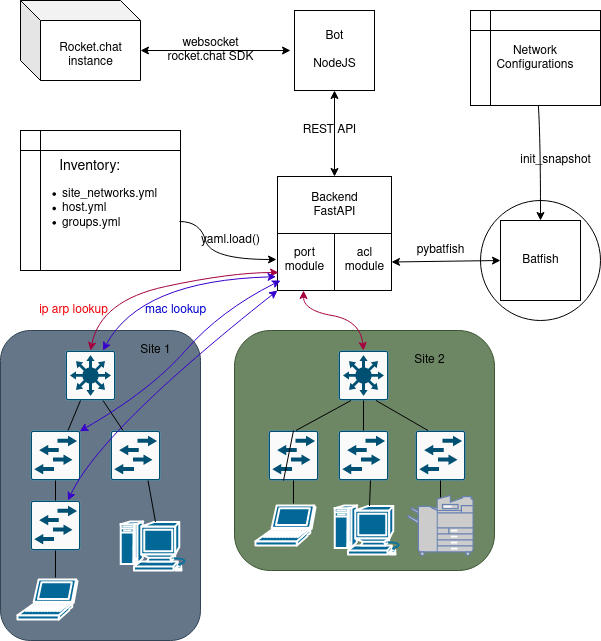

The diagram above was exported from draw.io. Its source (the exported page's mxGraphModel, read from the mxfile embedded in the PNG):
<mxGraphModel dx="984" dy="766" grid="1" gridSize="10" guides="1" tooltips="1" connect="1" arrows="1" fold="1" page="1" pageScale="1" pageWidth="827" pageHeight="1169" math="0" shadow="0">
  <root>
    <mxCell id="0" />
    <mxCell id="1" parent="0" />
    <mxCell id="NLeI_KgWBPxYHBt--3xb-27" value="" style="ellipse;whiteSpace=wrap;html=1;aspect=fixed;" parent="1" vertex="1">
      <mxGeometry x="520" y="260" width="120" height="120" as="geometry" />
    </mxCell>
    <mxCell id="NLeI_KgWBPxYHBt--3xb-3" value="" style="shape=cube;whiteSpace=wrap;html=1;boundedLbl=1;backgroundOutline=1;darkOpacity=0.05;darkOpacity2=0.1;" parent="1" vertex="1">
      <mxGeometry x="60" y="60" width="120" height="80" as="geometry" />
    </mxCell>
    <mxCell id="NLeI_KgWBPxYHBt--3xb-4" value="" style="whiteSpace=wrap;html=1;aspect=fixed;" parent="1" vertex="1">
      <mxGeometry x="317" y="236" width="114" height="114" as="geometry" />
    </mxCell>
    <mxCell id="NLeI_KgWBPxYHBt--3xb-5" value="" style="whiteSpace=wrap;html=1;aspect=fixed;" parent="1" vertex="1">
      <mxGeometry x="540" y="280" width="80" height="80" as="geometry" />
    </mxCell>
    <mxCell id="NLeI_KgWBPxYHBt--3xb-6" value="&lt;div&gt;Rocket.chat&lt;/div&gt;&lt;div&gt;instance&lt;br&gt;&lt;/div&gt;" style="text;html=1;resizable=0;autosize=1;align=center;verticalAlign=middle;points=[];fillColor=none;strokeColor=none;rounded=0;" parent="1" vertex="1">
      <mxGeometry x="90" y="100" width="80" height="30" as="geometry" />
    </mxCell>
    <mxCell id="NLeI_KgWBPxYHBt--3xb-8" value="&lt;div&gt;Backend&lt;/div&gt;&lt;div&gt;FastAPI&lt;br&gt;&lt;/div&gt;" style="text;html=1;resizable=0;autosize=1;align=center;verticalAlign=middle;points=[];fillColor=none;strokeColor=none;rounded=0;" parent="1" vertex="1">
      <mxGeometry x="344" y="250" width="60" height="30" as="geometry" />
    </mxCell>
    <mxCell id="NLeI_KgWBPxYHBt--3xb-9" value="Batfish" style="text;html=1;resizable=0;autosize=1;align=center;verticalAlign=middle;points=[];fillColor=none;strokeColor=none;rounded=0;" parent="1" vertex="1">
      <mxGeometry x="555" y="310" width="50" height="20" as="geometry" />
    </mxCell>
    <mxCell id="NLeI_KgWBPxYHBt--3xb-11" value="&lt;div&gt;Network&lt;/div&gt;&lt;div&gt;Configurations&lt;br&gt;&lt;/div&gt;" style="shape=internalStorage;whiteSpace=wrap;html=1;backgroundOutline=1;" parent="1" vertex="1">
      <mxGeometry x="510" y="70" width="130" height="95" as="geometry" />
    </mxCell>
    <mxCell id="NLeI_KgWBPxYHBt--3xb-14" value="" style="endArrow=classic;startArrow=classic;html=1;exitX=0;exitY=0;exitDx=120;exitDy=50;exitPerimeter=0;" parent="1" source="NLeI_KgWBPxYHBt--3xb-3" edge="1">
      <mxGeometry width="50" height="50" relative="1" as="geometry">
        <mxPoint x="210" y="140" as="sourcePoint" />
        <mxPoint x="330" y="110" as="targetPoint" />
      </mxGeometry>
    </mxCell>
    <mxCell id="NLeI_KgWBPxYHBt--3xb-18" value="&lt;div&gt;websocket&lt;/div&gt;&lt;div&gt;rocket.chat SDK&lt;br&gt;&lt;/div&gt;" style="text;html=1;resizable=0;autosize=1;align=center;verticalAlign=middle;points=[];fillColor=none;strokeColor=none;rounded=0;" parent="1" vertex="1">
      <mxGeometry x="200" y="95" width="100" height="30" as="geometry" />
    </mxCell>
    <mxCell id="NLeI_KgWBPxYHBt--3xb-20" value="" style="endArrow=classic;startArrow=classic;html=1;exitX=0.5;exitY=0;exitDx=0;exitDy=0;entryX=0.5;entryY=1;entryDx=0;entryDy=0;" parent="1" source="NLeI_KgWBPxYHBt--3xb-4" target="NLeI_KgWBPxYHBt--3xb-1" edge="1">
      <mxGeometry width="50" height="50" relative="1" as="geometry">
        <mxPoint x="300" y="230" as="sourcePoint" />
        <mxPoint x="350" y="180" as="targetPoint" />
      </mxGeometry>
    </mxCell>
    <mxCell id="NLeI_KgWBPxYHBt--3xb-21" value="" style="endArrow=classic;startArrow=classic;html=1;entryX=0;entryY=0.5;entryDx=0;entryDy=0;exitX=1;exitY=0.75;exitDx=0;exitDy=0;" parent="1" source="NLeI_KgWBPxYHBt--3xb-4" target="NLeI_KgWBPxYHBt--3xb-5" edge="1">
      <mxGeometry width="50" height="50" relative="1" as="geometry">
        <mxPoint x="414" y="340" as="sourcePoint" />
        <mxPoint x="484.71067811865476" y="290" as="targetPoint" />
      </mxGeometry>
    </mxCell>
    <mxCell id="NLeI_KgWBPxYHBt--3xb-22" value="pybatfish" style="text;html=1;resizable=0;autosize=1;align=center;verticalAlign=middle;points=[];fillColor=none;strokeColor=none;rounded=0;" parent="1" vertex="1">
      <mxGeometry x="450" y="300" width="60" height="20" as="geometry" />
    </mxCell>
    <mxCell id="NLeI_KgWBPxYHBt--3xb-24" value="" style="curved=1;endArrow=classic;html=1;entryX=0.5;entryY=0;entryDx=0;entryDy=0;" parent="1" source="NLeI_KgWBPxYHBt--3xb-11" target="NLeI_KgWBPxYHBt--3xb-5" edge="1">
      <mxGeometry width="50" height="50" relative="1" as="geometry">
        <mxPoint x="360" y="450" as="sourcePoint" />
        <mxPoint x="410" y="400" as="targetPoint" />
        <Array as="points">
          <mxPoint x="580" y="200" />
        </Array>
      </mxGeometry>
    </mxCell>
    <mxCell id="NLeI_KgWBPxYHBt--3xb-26" value="init_snapshot" style="text;html=1;resizable=0;autosize=1;align=center;verticalAlign=middle;points=[];rounded=0;rotation=0;" parent="1" vertex="1">
      <mxGeometry x="550" y="210" width="90" height="20" as="geometry" />
    </mxCell>
    <mxCell id="NLeI_KgWBPxYHBt--3xb-1" value="" style="whiteSpace=wrap;html=1;aspect=fixed;" parent="1" vertex="1">
      <mxGeometry x="334" y="70" width="80" height="80" as="geometry" />
    </mxCell>
    <mxCell id="NLeI_KgWBPxYHBt--3xb-7" value="&lt;div&gt;Bot&lt;/div&gt;&lt;div&gt;&lt;br&gt;&lt;/div&gt;&lt;div&gt;NodeJS&lt;br&gt;&lt;/div&gt;" style="text;html=1;resizable=0;autosize=1;align=center;verticalAlign=middle;points=[];fillColor=none;strokeColor=none;rounded=0;" parent="1" vertex="1">
      <mxGeometry x="344" y="85" width="60" height="50" as="geometry" />
    </mxCell>
    <mxCell id="7" value="" style="endArrow=none;html=1;entryX=1;entryY=0.5;entryDx=0;entryDy=0;exitX=0;exitY=0.5;exitDx=0;exitDy=0;" parent="1" source="NLeI_KgWBPxYHBt--3xb-4" target="NLeI_KgWBPxYHBt--3xb-4" edge="1">
      <mxGeometry width="50" height="50" relative="1" as="geometry">
        <mxPoint x="390" y="420" as="sourcePoint" />
        <mxPoint x="440" y="370" as="targetPoint" />
      </mxGeometry>
    </mxCell>
    <mxCell id="8" value="" style="endArrow=none;html=1;entryX=0.5;entryY=1;entryDx=0;entryDy=0;" parent="1" target="NLeI_KgWBPxYHBt--3xb-4" edge="1">
      <mxGeometry width="50" height="50" relative="1" as="geometry">
        <mxPoint x="374" y="293" as="sourcePoint" />
        <mxPoint x="440" y="370" as="targetPoint" />
      </mxGeometry>
    </mxCell>
    <mxCell id="9" value="&lt;div&gt;port&lt;/div&gt;&lt;div&gt;module&lt;/div&gt;" style="text;html=1;resizable=0;autosize=1;align=center;verticalAlign=middle;points=[];fillColor=none;strokeColor=none;rounded=0;" parent="1" vertex="1">
      <mxGeometry x="319" y="305" width="50" height="30" as="geometry" />
    </mxCell>
    <mxCell id="10" value="acl&lt;br&gt;module" style="text;html=1;resizable=0;autosize=1;align=center;verticalAlign=middle;points=[];fillColor=none;strokeColor=none;rounded=0;" parent="1" vertex="1">
      <mxGeometry x="379" y="305" width="50" height="30" as="geometry" />
    </mxCell>
    <mxCell id="87" value="&lt;div&gt;&lt;div style=&quot;text-align: center&quot;&gt;&lt;span&gt;&lt;font style=&quot;font-size: 14px&quot;&gt;Inventory:&lt;/font&gt;&lt;/span&gt;&lt;/div&gt;&lt;ul&gt;&lt;li&gt;&lt;span&gt;site_networks.yml&lt;/span&gt;&lt;/li&gt;&lt;li&gt;&lt;span&gt;host.yml&lt;/span&gt;&lt;/li&gt;&lt;li&gt;&lt;span&gt;groups.yml&lt;/span&gt;&lt;/li&gt;&lt;/ul&gt;&lt;/div&gt;" style="shape=internalStorage;whiteSpace=wrap;html=1;backgroundOutline=1;align=left;" parent="1" vertex="1">
      <mxGeometry x="60" y="190" width="160" height="140" as="geometry" />
    </mxCell>
    <mxCell id="NLeI_KgWBPxYHBt--3xb-19" value="&lt;div&gt;REST API&lt;br&gt;&lt;/div&gt;" style="text;html=1;resizable=0;autosize=1;align=center;verticalAlign=middle;points=[];fillColor=none;strokeColor=none;rounded=0;" parent="1" vertex="1">
      <mxGeometry x="334" y="180" width="70" height="20" as="geometry" />
    </mxCell>
    <mxCell id="90" value="" style="curved=1;endArrow=classic;html=1;entryX=-0.06;entryY=0.467;entryDx=0;entryDy=0;exitX=0.994;exitY=0.65;exitDx=0;exitDy=0;entryPerimeter=0;exitPerimeter=0;" parent="1" source="87" target="9" edge="1">
      <mxGeometry width="50" height="50" relative="1" as="geometry">
        <mxPoint x="489.1351351351352" y="460" as="sourcePoint" />
        <mxPoint x="424" y="585" as="targetPoint" />
        <Array as="points">
          <mxPoint x="240" y="281" />
          <mxPoint x="250" y="319" />
        </Array>
      </mxGeometry>
    </mxCell>
    <mxCell id="103" value="" style="group" parent="1" vertex="1" connectable="0">
      <mxGeometry x="274" y="390" width="260" height="240" as="geometry" />
    </mxCell>
    <mxCell id="72" value="" style="rounded=1;whiteSpace=wrap;html=1;fillColor=#6d8764;strokeColor=#3A5431;fontColor=#ffffff;" parent="103" vertex="1">
      <mxGeometry width="260" height="240" as="geometry" />
    </mxCell>
    <mxCell id="73" value="" style="points=[[0.015,0.015,0],[0.985,0.015,0],[0.985,0.985,0],[0.015,0.985,0],[0.25,0,0],[0.5,0,0],[0.75,0,0],[1,0.25,0],[1,0.5,0],[1,0.75,0],[0.75,1,0],[0.5,1,0],[0.25,1,0],[0,0.75,0],[0,0.5,0],[0,0.25,0]];verticalLabelPosition=bottom;html=1;verticalAlign=top;aspect=fixed;align=center;pointerEvents=1;shape=mxgraph.cisco19.rect;prIcon=l3_switch;fillColor=#FAFAFA;strokeColor=#005073;" parent="103" vertex="1">
      <mxGeometry x="104" y="20" width="50" height="50" as="geometry" />
    </mxCell>
    <mxCell id="75" value="" style="points=[[0.015,0.015,0],[0.985,0.015,0],[0.985,0.985,0],[0.015,0.985,0],[0.25,0,0],[0.5,0,0],[0.75,0,0],[1,0.25,0],[1,0.5,0],[1,0.75,0],[0.75,1,0],[0.5,1,0],[0.25,1,0],[0,0.75,0],[0,0.5,0],[0,0.25,0]];verticalLabelPosition=bottom;html=1;verticalAlign=top;aspect=fixed;align=center;pointerEvents=1;shape=mxgraph.cisco19.rect;prIcon=l2_switch;fillColor=#FAFAFA;strokeColor=#005073;" parent="103" vertex="1">
      <mxGeometry x="104" y="100" width="50" height="50" as="geometry" />
    </mxCell>
    <mxCell id="76" value="" style="points=[[0.015,0.015,0],[0.985,0.015,0],[0.985,0.985,0],[0.015,0.985,0],[0.25,0,0],[0.5,0,0],[0.75,0,0],[1,0.25,0],[1,0.5,0],[1,0.75,0],[0.75,1,0],[0.5,1,0],[0.25,1,0],[0,0.75,0],[0,0.5,0],[0,0.25,0]];verticalLabelPosition=bottom;html=1;verticalAlign=top;aspect=fixed;align=center;pointerEvents=1;shape=mxgraph.cisco19.rect;prIcon=l2_switch;fillColor=#FAFAFA;strokeColor=#005073;" parent="103" vertex="1">
      <mxGeometry x="34" y="100" width="50" height="50" as="geometry" />
    </mxCell>
    <mxCell id="77" value="" style="shape=mxgraph.cisco.computers_and_peripherals.laptop;html=1;dashed=0;fillColor=#036897;strokeColor=#ffffff;strokeWidth=2;verticalLabelPosition=bottom;verticalAlign=top" parent="103" vertex="1">
      <mxGeometry x="21" y="175" width="60" height="40" as="geometry" />
    </mxCell>
    <mxCell id="78" value="" style="shape=mxgraph.cisco.computers_and_peripherals.macintosh;html=1;dashed=0;fillColor=#036897;strokeColor=#ffffff;strokeWidth=2;verticalLabelPosition=bottom;verticalAlign=top" parent="103" vertex="1">
      <mxGeometry x="100" y="175" width="70" height="49" as="geometry" />
    </mxCell>
    <mxCell id="79" value="" style="endArrow=none;html=1;entryX=0.5;entryY=0;entryDx=0;entryDy=0;entryPerimeter=0;exitX=0.5;exitY=1;exitDx=0;exitDy=0;exitPerimeter=0;" parent="103" source="73" target="75" edge="1">
      <mxGeometry width="50" height="50" relative="1" as="geometry">
        <mxPoint x="374" y="90" as="sourcePoint" />
        <mxPoint x="424" y="40" as="targetPoint" />
      </mxGeometry>
    </mxCell>
    <mxCell id="80" value="" style="endArrow=none;html=1;exitX=0.75;exitY=0;exitDx=0;exitDy=0;exitPerimeter=0;entryX=0.25;entryY=1;entryDx=0;entryDy=0;entryPerimeter=0;" parent="103" target="73" edge="1">
      <mxGeometry width="50" height="50" relative="1" as="geometry">
        <mxPoint x="61.5" y="100" as="sourcePoint" />
        <mxPoint x="74" y="70" as="targetPoint" />
      </mxGeometry>
    </mxCell>
    <mxCell id="81" value="" style="endArrow=none;html=1;exitX=0.5;exitY=0.01;exitDx=0;exitDy=0;exitPerimeter=0;entryX=0.64;entryY=1;entryDx=0;entryDy=0;entryPerimeter=0;" parent="103" source="78" target="75" edge="1">
      <mxGeometry width="50" height="50" relative="1" as="geometry">
        <mxPoint x="374" y="90" as="sourcePoint" />
        <mxPoint x="424" y="40" as="targetPoint" />
      </mxGeometry>
    </mxCell>
    <mxCell id="82" value="" style="endArrow=none;html=1;entryX=0.5;entryY=1;entryDx=0;entryDy=0;entryPerimeter=0;exitX=0.5;exitY=0;exitDx=0;exitDy=0;exitPerimeter=0;" parent="103" source="76" edge="1">
      <mxGeometry width="50" height="50" relative="1" as="geometry">
        <mxPoint x="374" y="90" as="sourcePoint" />
        <mxPoint x="49" y="150" as="targetPoint" />
      </mxGeometry>
    </mxCell>
    <mxCell id="83" value="" style="endArrow=none;html=1;entryX=0.633;entryY=-0.05;entryDx=0;entryDy=0;entryPerimeter=0;exitX=0.5;exitY=1;exitDx=0;exitDy=0;exitPerimeter=0;" parent="103" source="76" target="77" edge="1">
      <mxGeometry width="50" height="50" relative="1" as="geometry">
        <mxPoint x="374" y="90" as="sourcePoint" />
        <mxPoint x="424" y="40" as="targetPoint" />
      </mxGeometry>
    </mxCell>
    <mxCell id="84" value="&lt;div&gt;Site 2&lt;/div&gt;" style="text;html=1;resizable=0;autosize=1;align=center;verticalAlign=middle;points=[];fillColor=none;strokeColor=none;rounded=0;" parent="103" vertex="1">
      <mxGeometry x="170" y="20" width="50" height="20" as="geometry" />
    </mxCell>
    <mxCell id="91" value="" style="points=[[0.015,0.015,0],[0.985,0.015,0],[0.985,0.985,0],[0.015,0.985,0],[0.25,0,0],[0.5,0,0],[0.75,0,0],[1,0.25,0],[1,0.5,0],[1,0.75,0],[0.75,1,0],[0.5,1,0],[0.25,1,0],[0,0.75,0],[0,0.5,0],[0,0.25,0]];verticalLabelPosition=bottom;html=1;verticalAlign=top;aspect=fixed;align=center;pointerEvents=1;shape=mxgraph.cisco19.rect;prIcon=l2_switch;fillColor=#FAFAFA;strokeColor=#005073;" parent="103" vertex="1">
      <mxGeometry x="181" y="100" width="50" height="50" as="geometry" />
    </mxCell>
    <mxCell id="93" value="" style="endArrow=none;html=1;exitX=0.5;exitY=0.04;exitDx=0;exitDy=0;exitPerimeter=0;entryX=0.5;entryY=1;entryDx=0;entryDy=0;entryPerimeter=0;" parent="103" source="94" target="91" edge="1">
      <mxGeometry width="50" height="50" relative="1" as="geometry">
        <mxPoint x="220" y="174.49" as="sourcePoint" />
        <mxPoint x="501" y="40" as="targetPoint" />
      </mxGeometry>
    </mxCell>
    <mxCell id="94" value="" style="fontColor=#0066CC;verticalAlign=top;verticalLabelPosition=bottom;labelPosition=center;align=center;html=1;outlineConnect=0;fillColor=#CCCCCC;strokeColor=#6881B3;gradientColor=none;gradientDirection=north;strokeWidth=2;shape=mxgraph.networks.copier;" parent="103" vertex="1">
      <mxGeometry x="173.5" y="165" width="65" height="60" as="geometry" />
    </mxCell>
    <mxCell id="97" value="" style="endArrow=none;html=1;exitX=0.75;exitY=1;exitDx=0;exitDy=0;exitPerimeter=0;entryX=0.25;entryY=0;entryDx=0;entryDy=0;entryPerimeter=0;" parent="103" source="73" target="91" edge="1">
      <mxGeometry width="50" height="50" relative="1" as="geometry">
        <mxPoint x="71.5" y="110" as="sourcePoint" />
        <mxPoint x="84" y="80" as="targetPoint" />
      </mxGeometry>
    </mxCell>
    <mxCell id="104" value="" style="group" parent="1" vertex="1" connectable="0">
      <mxGeometry x="40" y="390" width="200" height="310" as="geometry" />
    </mxCell>
    <mxCell id="86" value="" style="group" parent="104" vertex="1" connectable="0">
      <mxGeometry width="200" height="310" as="geometry" />
    </mxCell>
    <mxCell id="29" value="" style="group" parent="86" vertex="1" connectable="0">
      <mxGeometry width="200" height="310" as="geometry" />
    </mxCell>
    <mxCell id="27" value="" style="rounded=1;whiteSpace=wrap;html=1;fillColor=#647687;strokeColor=#314354;fontColor=#ffffff;" parent="29" vertex="1">
      <mxGeometry width="200" height="310" as="geometry" />
    </mxCell>
    <mxCell id="12" value="" style="points=[[0.015,0.015,0],[0.985,0.015,0],[0.985,0.985,0],[0.015,0.985,0],[0.25,0,0],[0.5,0,0],[0.75,0,0],[1,0.25,0],[1,0.5,0],[1,0.75,0],[0.75,1,0],[0.5,1,0],[0.25,1,0],[0,0.75,0],[0,0.5,0],[0,0.25,0]];verticalLabelPosition=bottom;html=1;verticalAlign=top;aspect=fixed;align=center;pointerEvents=1;shape=mxgraph.cisco19.rect;prIcon=l3_switch;fillColor=#FAFAFA;strokeColor=#005073;" parent="29" vertex="1">
      <mxGeometry x="65" y="20" width="50" height="50" as="geometry" />
    </mxCell>
    <mxCell id="13" value="" style="points=[[0.015,0.015,0],[0.985,0.015,0],[0.985,0.985,0],[0.015,0.985,0],[0.25,0,0],[0.5,0,0],[0.75,0,0],[1,0.25,0],[1,0.5,0],[1,0.75,0],[0.75,1,0],[0.5,1,0],[0.25,1,0],[0,0.75,0],[0,0.5,0],[0,0.25,0]];verticalLabelPosition=bottom;html=1;verticalAlign=top;aspect=fixed;align=center;pointerEvents=1;shape=mxgraph.cisco19.rect;prIcon=l2_switch;fillColor=#FAFAFA;strokeColor=#005073;" parent="29" vertex="1">
      <mxGeometry x="30" y="100" width="50" height="50" as="geometry" />
    </mxCell>
    <mxCell id="14" value="" style="points=[[0.015,0.015,0],[0.985,0.015,0],[0.985,0.985,0],[0.015,0.985,0],[0.25,0,0],[0.5,0,0],[0.75,0,0],[1,0.25,0],[1,0.5,0],[1,0.75,0],[0.75,1,0],[0.5,1,0],[0.25,1,0],[0,0.75,0],[0,0.5,0],[0,0.25,0]];verticalLabelPosition=bottom;html=1;verticalAlign=top;aspect=fixed;align=center;pointerEvents=1;shape=mxgraph.cisco19.rect;prIcon=l2_switch;fillColor=#FAFAFA;strokeColor=#005073;" parent="29" vertex="1">
      <mxGeometry x="110" y="100" width="50" height="50" as="geometry" />
    </mxCell>
    <mxCell id="15" value="" style="points=[[0.015,0.015,0],[0.985,0.015,0],[0.985,0.985,0],[0.015,0.985,0],[0.25,0,0],[0.5,0,0],[0.75,0,0],[1,0.25,0],[1,0.5,0],[1,0.75,0],[0.75,1,0],[0.5,1,0],[0.25,1,0],[0,0.75,0],[0,0.5,0],[0,0.25,0]];verticalLabelPosition=bottom;html=1;verticalAlign=top;aspect=fixed;align=center;pointerEvents=1;shape=mxgraph.cisco19.rect;prIcon=l2_switch;fillColor=#FAFAFA;strokeColor=#005073;" parent="29" vertex="1">
      <mxGeometry x="30" y="170" width="50" height="50" as="geometry" />
    </mxCell>
    <mxCell id="18" value="" style="shape=mxgraph.cisco.computers_and_peripherals.laptop;html=1;dashed=0;fillColor=#036897;strokeColor=#ffffff;strokeWidth=2;verticalLabelPosition=bottom;verticalAlign=top" parent="29" vertex="1">
      <mxGeometry x="17" y="249" width="60" height="40" as="geometry" />
    </mxCell>
    <mxCell id="20" value="" style="shape=mxgraph.cisco.computers_and_peripherals.macintosh;html=1;dashed=0;fillColor=#036897;strokeColor=#ffffff;strokeWidth=2;verticalLabelPosition=bottom;verticalAlign=top" parent="29" vertex="1">
      <mxGeometry x="120" y="191" width="70" height="49" as="geometry" />
    </mxCell>
    <mxCell id="21" value="" style="endArrow=none;html=1;entryX=0.25;entryY=0;entryDx=0;entryDy=0;entryPerimeter=0;exitX=0.75;exitY=1;exitDx=0;exitDy=0;exitPerimeter=0;" parent="29" source="12" target="14" edge="1">
      <mxGeometry width="50" height="50" relative="1" as="geometry">
        <mxPoint x="380" y="90" as="sourcePoint" />
        <mxPoint x="430" y="40" as="targetPoint" />
      </mxGeometry>
    </mxCell>
    <mxCell id="22" value="" style="endArrow=none;html=1;exitX=0.75;exitY=0;exitDx=0;exitDy=0;exitPerimeter=0;" parent="29" source="13" edge="1">
      <mxGeometry width="50" height="50" relative="1" as="geometry">
        <mxPoint x="380" y="90" as="sourcePoint" />
        <mxPoint x="80" y="70" as="targetPoint" />
      </mxGeometry>
    </mxCell>
    <mxCell id="23" value="" style="endArrow=none;html=1;exitX=0.5;exitY=0.01;exitDx=0;exitDy=0;exitPerimeter=0;entryX=0.75;entryY=1;entryDx=0;entryDy=0;entryPerimeter=0;" parent="29" source="20" target="14" edge="1">
      <mxGeometry width="50" height="50" relative="1" as="geometry">
        <mxPoint x="380" y="90" as="sourcePoint" />
        <mxPoint x="430" y="40" as="targetPoint" />
      </mxGeometry>
    </mxCell>
    <mxCell id="24" value="" style="endArrow=none;html=1;entryX=0.5;entryY=1;entryDx=0;entryDy=0;entryPerimeter=0;exitX=0.5;exitY=0;exitDx=0;exitDy=0;exitPerimeter=0;" parent="29" source="15" target="13" edge="1">
      <mxGeometry width="50" height="50" relative="1" as="geometry">
        <mxPoint x="380" y="90" as="sourcePoint" />
        <mxPoint x="430" y="40" as="targetPoint" />
      </mxGeometry>
    </mxCell>
    <mxCell id="25" value="" style="endArrow=none;html=1;entryX=0.633;entryY=-0.05;entryDx=0;entryDy=0;entryPerimeter=0;exitX=0.5;exitY=1;exitDx=0;exitDy=0;exitPerimeter=0;" parent="29" source="15" target="18" edge="1">
      <mxGeometry width="50" height="50" relative="1" as="geometry">
        <mxPoint x="380" y="90" as="sourcePoint" />
        <mxPoint x="430" y="40" as="targetPoint" />
      </mxGeometry>
    </mxCell>
    <mxCell id="28" value="&lt;div&gt;Site 1&lt;/div&gt;" style="text;html=1;resizable=0;autosize=1;align=center;verticalAlign=middle;points=[];fillColor=none;strokeColor=none;rounded=0;" parent="29" vertex="1">
      <mxGeometry x="130" y="10" width="50" height="20" as="geometry" />
    </mxCell>
    <mxCell id="101" value="" style="curved=1;endArrow=classic;html=1;exitX=0.5;exitY=0;exitDx=0;exitDy=0;exitPerimeter=0;startArrow=classic;startFill=1;fillColor=#d80073;strokeColor=#A50040;" parent="1" source="73" edge="1">
      <mxGeometry width="50" height="50" relative="1" as="geometry">
        <mxPoint x="343" y="455" as="sourcePoint" />
        <mxPoint x="343" y="350" as="targetPoint" />
        <Array as="points">
          <mxPoint x="400" y="380" />
          <mxPoint x="343" y="370" />
        </Array>
      </mxGeometry>
    </mxCell>
    <mxCell id="100" value="" style="curved=1;endArrow=classic;html=1;exitX=0.5;exitY=0;exitDx=0;exitDy=0;exitPerimeter=0;entryX=-0.02;entryY=0.9;entryDx=0;entryDy=0;entryPerimeter=0;startArrow=classic;startFill=1;fillColor=#d80073;strokeColor=#A50040;" parent="1" source="12" target="9" edge="1">
      <mxGeometry width="50" height="50" relative="1" as="geometry">
        <mxPoint x="190" y="370" as="sourcePoint" />
        <mxPoint x="240" y="320" as="targetPoint" />
        <Array as="points">
          <mxPoint x="140" y="360" />
          <mxPoint x="270" y="332" />
        </Array>
      </mxGeometry>
    </mxCell>
    <mxCell id="105" value="" style="curved=1;endArrow=classic;html=1;exitX=0.985;exitY=0.015;exitDx=0;exitDy=0;exitPerimeter=0;startArrow=classic;startFill=1;fillColor=#6a00ff;strokeColor=#3700CC;" parent="1" source="13" edge="1">
      <mxGeometry width="50" height="50" relative="1" as="geometry">
        <mxPoint x="140" y="420" as="sourcePoint" />
        <mxPoint x="320" y="340" as="targetPoint" />
        <Array as="points">
          <mxPoint x="190" y="450" />
          <mxPoint x="260" y="370" />
        </Array>
      </mxGeometry>
    </mxCell>
    <mxCell id="106" value="" style="curved=1;endArrow=classic;html=1;exitX=0.75;exitY=0;exitDx=0;exitDy=0;exitPerimeter=0;startArrow=classic;startFill=1;entryX=0;entryY=1;entryDx=0;entryDy=0;fillColor=#6a00ff;strokeColor=#3700CC;" parent="1" source="15" target="NLeI_KgWBPxYHBt--3xb-4" edge="1">
      <mxGeometry width="50" height="50" relative="1" as="geometry">
        <mxPoint x="129.2499999999999" y="500.75" as="sourcePoint" />
        <mxPoint x="330" y="350" as="targetPoint" />
        <Array as="points">
          <mxPoint x="140" y="490" />
        </Array>
      </mxGeometry>
    </mxCell>
    <mxCell id="108" value="" style="curved=1;endArrow=classic;html=1;exitX=0.75;exitY=0;exitDx=0;exitDy=0;exitPerimeter=0;startArrow=classic;startFill=1;entryX=-0.013;entryY=0.879;entryDx=0;entryDy=0;fillColor=#6a00ff;strokeColor=#3700CC;entryPerimeter=0;" parent="1" source="12" target="NLeI_KgWBPxYHBt--3xb-4" edge="1">
      <mxGeometry width="50" height="50" relative="1" as="geometry">
        <mxPoint x="209.24999999999977" y="500.75" as="sourcePoint" />
        <mxPoint x="335.54999999999995" y="361.1399999999999" as="targetPoint" />
        <Array as="points">
          <mxPoint x="180" y="340" />
        </Array>
      </mxGeometry>
    </mxCell>
    <mxCell id="109" value="yaml.load()" style="text;html=1;resizable=0;autosize=1;align=center;verticalAlign=middle;points=[];fillColor=none;strokeColor=none;rounded=0;" parent="1" vertex="1">
      <mxGeometry x="235" y="290" width="70" height="20" as="geometry" />
    </mxCell>
    <mxCell id="110" value="ip arp lookup" style="text;html=1;resizable=0;autosize=1;align=center;verticalAlign=middle;points=[];rounded=0;fontColor=#F0020A;" parent="1" vertex="1">
      <mxGeometry x="73" y="360" width="80" height="20" as="geometry" />
    </mxCell>
    <mxCell id="111" value="mac lookup" style="text;html=1;resizable=0;autosize=1;align=center;verticalAlign=middle;points=[];rounded=0;fontColor=#0000CC;" parent="1" vertex="1">
      <mxGeometry x="175" y="360" width="80" height="20" as="geometry" />
    </mxCell>
  </root>
</mxGraphModel>